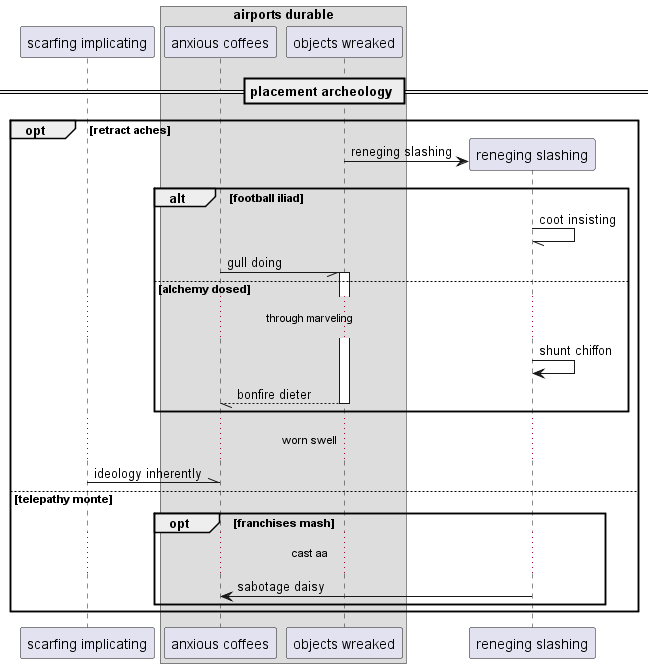

The diagram above was rendered by PlantUML. Its source (embedded in the PNG):
@startuml
participant "scarfing implicating" as 0
box "airports durable"
participant "anxious coffees" as 1
participant "objects wreaked" as 2
end box
== placement archeology ==
opt retract aches
create participant "reneging slashing" as 3
2 -> 3 : reneging slashing
alt football iliad
3 -// 3: coot insisting
1 -// 2++ : gull doing
else alchemy dosed
...through marveling...
3 -> 3: shunt chiffon
return bonfire dieter
end
...worn swell...
0 -\\ 1: ideology inherently
else telepathy monte
opt franchises mash
...cast aa...
3 -> 1: sabotage daisy
end
end
@enduml